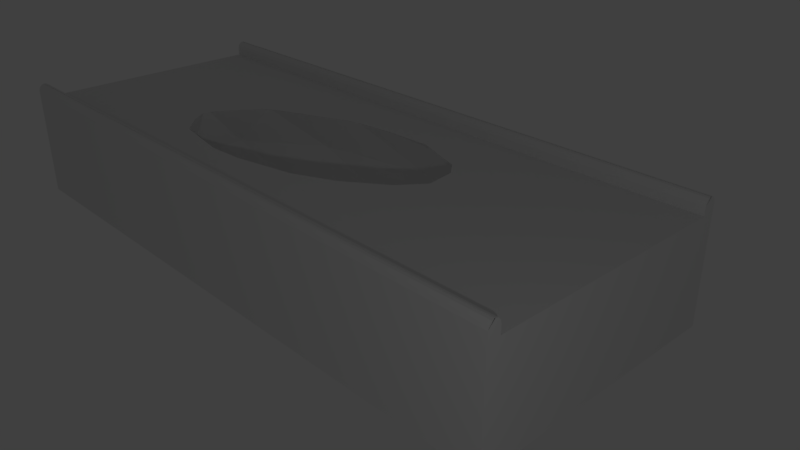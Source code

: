 # Source: pieza6Modelo.blend  (saved by Blender 2.79.0; exported with 4.5.12 LTS)
import bpy
from mathutils import Matrix  # noqa: F401  (used for matrix-valued properties, if any)

bpy.ops.wm.read_factory_settings(use_empty=True)
scene = bpy.context.scene
scene.name = 'Scene'

# ---- collections
col_collection_1 = bpy.data.collections.new('Collection 1'); scene.collection.children.link(col_collection_1)

# ---- world
world_world = bpy.data.worlds.new('World'); scene.world = world_world
world_world.color = (0.05088, 0.05088, 0.05088)
world_world.use_sun_shadow = False
world_world.sun_shadow_jitter_overblur = 0.0
world_world.cycles.sampling_method = 'MANUAL'

# ---- cameras
cam_camera = bpy.data.cameras.new('Camera')
cam_camera.clip_end = 100.0
cam_camera.lens = 35.0
cam_camera.sensor_width = 32.0
cam_camera.sensor_height = 18.0
cam_camera.ortho_scale = 7.314
cam_camera.dof.focus_distance = 0.0
cam_camera.dof.aperture_fstop = 128.0

# ---- lights
light_lamp = bpy.data.lights.new('Lamp', 'POINT')
light_lamp.transmission_factor = 0.0
light_lamp.cutoff_distance = 30.0
light_lamp.energy = 100.0
light_lamp.shadow_buffer_clip_start = 1.001
light_lamp.shadow_soft_size = 0.1
light_lamp.shadow_maximum_resolution = 0.006
light_lamp.use_absolute_resolution = True

# ---- meshes
me_cube_001 = bpy.data.meshes.new('Cube.001')
me_cube_001.from_pydata([(4.957, 3.085, -0.577), (6.33, 3.034, 0.8449), (8.441, 3.048, -0.8785), (2.534, 1.302, -0.5765), (8.316, 1.895, 0.5437), (4.52, 0.1631, -0.8777), (2.409, 0.1484, 0.8457), (5.893, 0.1117, 0.5442), (5.682, 3.316, 0.1604), (3.536, 2.681, 0.27), (2.112, 1.633, 0.2703), (3.45, 2.298, -0.6751), (6.922, 3.324, -0.8526), (7.73, 3.294, -0.01686), (1.953, 0.5718, 0.1611), (8.897, 2.625, -0.1939), (7.657, 2.616, 0.8191), (3.193, 0.5804, -0.8519), (8.738, 1.563, -0.3031), (3.12, -0.09755, -0.01594), (3.928, -0.1277, 0.8198), (7.4, 0.8988, 0.6423), (7.314, 0.5153, -0.3029), (5.168, -0.1191, -0.1932), (-1.0, -1.0, -1.0), (-1.0, -1.0, 1.0), (-1.0, 4.0, -1.0), (-1.0, 4.0, 1.0), (11.0, -1.0, -1.0), (11.0, -1.0, 1.0), (11.0, 4.0, -1.0), (11.0, 4.0, 1.0), (-1.0, 3.762, -1.0), (-1.0, 3.524, -1.0), (-1.0, 3.286, -1.0), (-1.0, 3.048, -1.0), (-1.0, 2.81, -1.0), (-1.0, 2.571, -1.0), (-1.0, 2.333, -1.0), (-1.0, 2.095, -1.0), (-1.0, 1.857, -1.0), (-1.0, 1.619, -1.0), (-1.0, 1.381, -1.0), (-1.0, 1.143, -1.0), (-1.0, 0.9048, -1.0), (-1.0, 0.6667, -1.0), (-1.0, 0.4286, -1.0), (-1.0, 0.1905, -1.0), (-1.0, -0.04762, -1.0), (-1.0, -0.2857, -1.0), (-1.0, -0.5238, -1.0), (-1.0, -0.7619, -1.0), (-1.0, -0.7619, 1.0), (-1.0, -0.5238, 1.0), (-1.0, -0.2857, 1.0), (-1.0, -0.04762, 1.0), (-1.0, 0.1905, 1.0), (-1.0, 0.4286, 1.0), (-1.0, 0.6667, 1.0), (-1.0, 0.9048, 1.0), (-1.0, 1.143, 1.0), (-1.0, 1.381, 1.0), (-1.0, 1.619, 1.0), (-1.0, 1.857, 1.0), (-1.0, 2.095, 1.0), (-1.0, 2.333, 1.0), (-1.0, 2.571, 1.0), (-1.0, 2.81, 1.0), (-1.0, 3.048, 1.0), (-1.0, 3.286, 1.0), (-1.0, 3.524, 1.0), (-1.0, 3.762, 1.0), (11.0, -0.7619, -1.0), (11.0, -0.5238, -1.0), (11.0, -0.2857, -1.0), (11.0, -0.04762, -1.0), (11.0, 0.1905, -1.0), (11.0, 0.4286, -1.0), (11.0, 0.6667, -1.0), (11.0, 0.9048, -1.0), (11.0, 1.143, -1.0), (11.0, 1.381, -1.0), (11.0, 1.619, -1.0), (11.0, 1.857, -1.0), (11.0, 2.095, -1.0), (11.0, 2.333, -1.0), (11.0, 2.571, -1.0), (11.0, 2.81, -1.0), (11.0, 3.048, -1.0), (11.0, 3.286, -1.0), (11.0, 3.524, -1.0), (11.0, 3.762, -1.0), (11.0, 3.762, 1.0), (11.0, 3.524, 1.0), (11.0, 3.286, 1.0), (11.0, 3.048, 1.0), (11.0, 2.81, 1.0), (11.0, 2.571, 1.0), (11.0, 2.333, 1.0), (11.0, 2.095, 1.0), (11.0, 1.857, 1.0), (11.0, 1.619, 1.0), (11.0, 1.381, 1.0), (11.0, 1.143, 1.0), (11.0, 0.9048, 1.0), (11.0, 0.6667, 1.0), (11.0, 0.4286, 1.0), (11.0, 0.1905, 1.0), (11.0, -0.04762, 1.0), (11.0, -0.2857, 1.0), (11.0, -0.5238, 1.0), (11.0, -0.7619, 1.0), (-1.0, 3.762, 1.16), (-1.0, 3.889, 1.287), (-1.0, 3.779, 1.223), (-1.0, 3.825, 1.27), (-1.0, 3.873, 1.287), (-1.0, 4.0, 1.16), (-1.0, 3.936, 1.27), (-1.0, 3.983, 1.223), (11.0, 4.0, 1.16), (11.0, 3.873, 1.287), (11.0, 3.983, 1.223), (11.0, 3.936, 1.27), (11.0, -0.7619, 1.16), (11.0, -0.889, 1.287), (11.0, -0.7789, 1.223), (11.0, -0.8255, 1.27), (11.0, -0.8729, 1.287), (11.0, -1.0, 1.16), (11.0, -0.9364, 1.27), (11.0, -0.983, 1.223), (-1.0, -1.0, 1.16), (-1.0, -0.8729, 1.287), (-1.0, -0.983, 1.223), (-1.0, -0.9364, 1.27), (-1.0, -0.889, 1.287), (-1.0, -0.7619, 1.16), (-1.0, -0.8255, 1.27), (-1.0, -0.7789, 1.223), (11.0, 3.889, 1.287), (11.0, 3.762, 1.16), (11.0, 3.825, 1.27), (11.0, 3.779, 1.223), (2.715, 1.984, 1.0), (2.968, 2.095, 1.0), (3.509, 2.333, 1.0), (4.051, 2.571, 1.0), (4.241, 2.655, 1.0), (3.481, 1.619, -1.0), (3.381, 1.486, -1.0), (3.763, 1.993, -1.0), (3.661, 1.857, -1.0), (3.754, 0.04129, 1.0), (2.869, 0.1905, 1.0), (2.606, 0.2349, 1.0), (2.656, 1.941, 1.0), (3.394, 1.381, -1.0), (3.458, 0.886, -1.0), (3.456, 0.9048, -1.0), (3.425, 1.143, -1.0), (2.4, 0.4286, 1.0), (2.19, 0.6261, 1.0), (2.029, 0.9121, 1.0), (2.048, 1.041, 1.0), (2.033, 0.9048, 1.0), (2.167, 0.6667, 1.0), (2.117, 1.143, 1.0), (2.278, 1.381, 1.0), (2.438, 1.619, 1.0), (2.599, 1.857, 1.0), (4.409, 0.09178, 1.0), (5.27, 2.877, -1.0), (5.126, 2.81, -1.0), (4.43, 2.484, -1.0), (4.617, 2.571, -1.0), (3.902, 2.095, -1.0), (4.226, 2.333, -1.0), (3.639, 0.6667, -1.0), (3.64, 0.6652, -1.0), (4.324, 0.4286, -1.0), (4.66, 0.3122, -1.0), (4.493, 2.725, 1.0), (5.149, 2.806, 1.0), (6.152, 2.844, 1.0), (5.236, 2.81, 1.0), (4.872, 0.1905, 1.0), (5.556, 0.336, 1.0), (6.529, 3.145, -1.0), (6.072, 3.048, -1.0), (5.451, 0.3423, -1.0), (6.31, 0.4481, -1.0), (6.64, 0.5405, -1.0), (6.152, 0.4286, -1.0), (7.064, 3.186, -1.0), (7.055, 1.234, 1.0), (6.931, 1.143, 1.0), (6.607, 0.9048, 1.0), (6.321, 0.694, 1.0), (5.754, 0.4286, 1.0), (6.263, 0.6667, 1.0), (7.333, 2.243, 1.0), (7.258, 2.333, 1.0), (7.111, 2.513, 1.0), (6.253, 2.81, 1.0), (6.941, 2.571, 1.0), (7.352, 2.095, 1.0), (7.383, 1.857, 1.0), (7.403, 1.696, 1.0), (6.928, 0.6667, -1.0), (7.469, 0.9048, -1.0), (8.098, 1.181, -1.0), (8.011, 1.143, -1.0), (7.166, 1.381, 1.0), (7.345, 1.619, 1.0), (8.218, 1.27, -1.0), (8.286, 2.98, -1.0), (7.885, 3.048, -1.0), (8.467, 2.81, -1.0), (8.613, 2.672, -1.0), (8.799, 2.129, -1.0), (8.824, 2.298, -1.0), (8.804, 2.333, -1.0), (8.67, 2.571, -1.0), (8.455, 1.619, -1.0), (8.294, 1.381, -1.0), (8.777, 2.095, -1.0), (8.616, 1.857, -1.0)], [], [(0, 8, 9), (0, 12, 8), (0, 172, 189, 188, 12), (0, 11, 174, 175, 173, 172), (1, 184, 185, 183), (2, 15, 13), (3, 17, 158, 159, 160, 157, 150), (1, 16, 203, 205, 204, 184), (2, 219, 223, 222, 221, 15), (3, 14, 17), (4, 21, 195, 213, 214, 208), (5, 23, 191, 193, 190), (6, 20, 19), (20, 7, 23), (20, 23, 19), (19, 23, 5), (23, 7, 22), (23, 22, 192, 191), (22, 7, 21), (22, 21, 18), (18, 21, 4), (21, 7, 187, 199, 200, 198), (21, 198, 197, 196, 195), (14, 6, 19), (14, 19, 17), (17, 19, 5), (15, 18, 4), (16, 4, 208, 207, 206, 201), (16, 201, 202, 203), (17, 5, 181, 180, 179), (17, 179, 178, 158), (15, 4, 16), (15, 16, 13), (13, 16, 1), (10, 14, 3), (11, 3, 150, 149, 152, 151), (11, 151, 176, 177, 174), (12, 194, 217, 216, 2), (12, 2, 13), (12, 13, 8), (8, 13, 1), (10, 3, 11), (10, 11, 9), (9, 11, 0), (8, 1, 183, 182), (8, 182, 148, 9), (9, 148, 147, 146, 145, 144), (32, 71, 27, 26), (26, 27, 31, 30), (72, 111, 29, 28), (28, 29, 25, 24), (51, 72, 28, 24), (25, 29, 129, 132), (92, 31, 120, 122, 123, 121, 140, 142, 143, 141), (92, 71, 70, 93), (93, 70, 69, 94), (94, 69, 68, 95), (95, 68, 67, 185, 184, 204, 96), (96, 204, 205, 97), (97, 205, 203, 202, 98), (98, 202, 201, 206, 99), (99, 206, 207, 100), (100, 207, 208, 214, 101), (101, 214, 213, 102), (102, 213, 195, 196, 103), (103, 196, 197, 104), (104, 197, 198, 200, 105), (105, 200, 199, 106), (106, 199, 187, 186, 107), (107, 186, 171, 153, 154, 56, 55, 108), (108, 55, 54, 109), (109, 54, 53, 110), (110, 53, 52, 111), (26, 30, 91, 32), (32, 91, 90, 33), (33, 90, 89, 34), (34, 89, 88, 217, 194, 188, 189, 35), (35, 189, 172, 173, 36), (36, 173, 175, 37), (37, 175, 174, 177, 38), (38, 177, 176, 39), (39, 176, 151, 152, 40), (40, 152, 149, 41), (41, 149, 150, 157, 42), (42, 157, 160, 43), (43, 160, 159, 44), (44, 159, 158, 178, 45), (45, 178, 179, 180, 46), (46, 180, 181, 190, 193, 77, 76, 47), (47, 76, 75, 48), (48, 75, 74, 49), (49, 74, 73, 50), (50, 73, 72, 51), (30, 31, 92, 91), (91, 92, 93, 90), (90, 93, 94, 89), (89, 94, 95, 88), (88, 95, 96, 87), (87, 96, 97, 86), (86, 97, 98, 85), (85, 98, 99, 84), (84, 99, 100, 83), (83, 100, 101, 82), (82, 101, 102, 81), (81, 102, 103, 80), (80, 103, 104, 79), (79, 104, 105, 78), (78, 105, 106, 77), (77, 106, 107, 76), (76, 107, 108, 75), (75, 108, 109, 74), (74, 109, 110, 73), (73, 110, 111, 72), (24, 25, 52, 51), (51, 52, 53, 50), (50, 53, 54, 49), (49, 54, 55, 48), (48, 55, 56, 47), (47, 56, 57, 46), (46, 57, 58, 45), (45, 58, 59, 44), (44, 59, 60, 43), (43, 60, 61, 42), (42, 61, 62, 41), (41, 62, 63, 40), (40, 63, 64, 39), (39, 64, 65, 38), (38, 65, 66, 37), (37, 66, 67, 36), (36, 67, 68, 35), (35, 68, 69, 34), (34, 69, 70, 33), (33, 70, 71, 32), (111, 52, 137, 124), (71, 92, 141, 112), (125, 136, 133, 128), (29, 111, 124, 126, 127, 125, 128, 130, 131, 129), (31, 27, 117, 120), (121, 116, 113, 140), (52, 25, 132, 134, 135, 133, 136, 138, 139, 137), (116, 121, 123, 118), (118, 123, 122, 119), (119, 122, 120, 117), (128, 133, 135, 130), (130, 135, 134, 131), (131, 134, 132, 129), (112, 141, 143, 114), (114, 143, 142, 115), (115, 142, 140, 113), (136, 125, 127, 138), (138, 127, 126, 139), (139, 126, 124, 137), (27, 71, 112, 114, 115, 113, 116, 118, 119, 117), (146, 147, 66, 65), (164, 10, 156, 170, 169, 168, 167), (187, 7, 20, 171, 186), (210, 212, 80, 79), (209, 210, 79, 78), (227, 226, 84, 83), (165, 163, 164, 167, 60, 59), (211, 22, 18, 215), (212, 211, 215, 225, 81, 80), (153, 20, 6, 155, 154), (169, 170, 63, 62), (161, 162, 166, 58, 57), (166, 165, 59, 58), (163, 14, 10, 164), (168, 169, 62, 61), (224, 227, 83, 82), (147, 148, 182, 183, 185, 67, 66), (154, 155, 161, 57, 56), (215, 18, 220, 226, 227, 224, 225), (155, 6, 162, 161), (219, 2, 216, 218), (225, 224, 82, 81), (192, 22, 211, 212, 210, 209), (156, 10, 9, 144), (226, 220, 221, 222, 85, 84), (167, 168, 61, 60), (145, 146, 65, 64), (170, 156, 144, 145, 64, 63), (193, 191, 192, 209, 78, 77), (171, 20, 153), (222, 223, 86, 85), (181, 5, 190), (162, 6, 14, 163, 165, 166), (194, 12, 188), (223, 219, 218, 87, 86), (218, 216, 217, 88, 87), (220, 18, 15, 221)])
me_cube_001.use_remesh_preserve_volume = False
me_cube_001.use_remesh_preserve_attributes = False
me_cube_001.use_mirror_vertex_groups = False
me_cube_001.update()

# ---- objects
ob_cube = bpy.data.objects.new('Cube', me_cube_001)
ob_lamp = bpy.data.objects.new('Lamp', light_lamp)
ob_camera = bpy.data.objects.new('Camera', cam_camera)

# ---- transforms, parenting, visibility, modifiers, constraints
ob_cube.location = (-4.647, -1.687, 1.297)
ob_cube.lineart.crease_threshold = 0.0
ob_lamp.location = (11.42, -7.425, 5.904)
ob_lamp.rotation_euler = (0.6503, 0.05522, 1.866)
ob_lamp.lock_rotations_4d = False
ob_lamp.empty_display_type = 'ARROWS'
ob_lamp.color = (0.0, 0.0, 0.0, 0.0)
ob_lamp.lineart.crease_threshold = 0.0
ob_camera.location = (11.67, -9.046, 7.882)
ob_camera.rotation_euler = (1.109, 0.0, 0.8149)
ob_camera.lock_rotations_4d = False
ob_camera.empty_display_type = 'ARROWS'
ob_camera.color = (0.0, 0.0, 0.0, 0.0)
ob_camera.display_type = 'WIRE'
ob_camera.lineart.crease_threshold = 0.0

# ---- collection membership
col_collection_1.objects.link(ob_cube)
col_collection_1.objects.link(ob_lamp)
col_collection_1.objects.link(ob_camera)

# ---- scene / render settings (as saved in the file)
scene.camera = ob_camera
scene.frame_start = 1; scene.frame_end = 250; scene.frame_set(1)
scene.render.engine = 'BLENDER_EEVEE_NEXT'
scene.render.resolution_percentage = 50
scene.render.dither_intensity = 0.0
scene.cycles.use_denoising = False
scene.cycles.samples = 128
scene.cycles.sampling_pattern = 'TABULATED_SOBOL'
scene.cycles.use_adaptive_sampling = False
scene.cycles.use_light_tree = False
scene.cycles.blur_glossy = 0.0
scene.cycles.sample_clamp_indirect = 0.0
scene.view_settings.view_transform = 'Standard'
bpy.context.view_layer.update()
